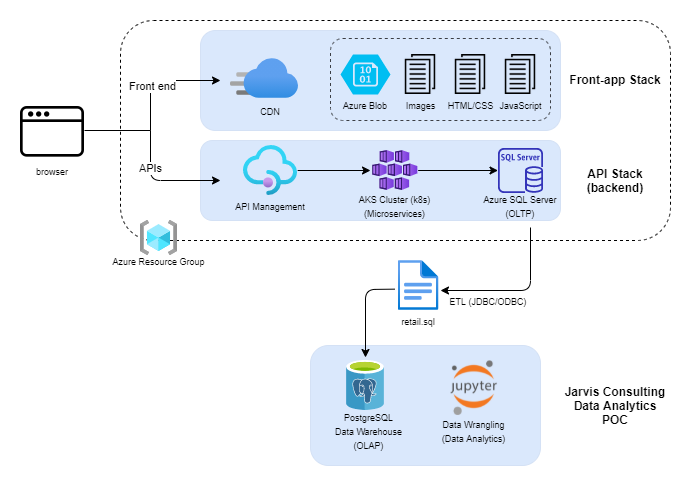

The diagram above was exported from draw.io. Its source (the exported page's mxGraphModel, read from the mxfile embedded in the PNG):
<mxGraphModel dx="686" dy="722" grid="1" gridSize="10" guides="1" tooltips="1" connect="1" arrows="1" fold="1" page="1" pageScale="1" pageWidth="1100" pageHeight="850" math="0" shadow="0">
  <root>
    <mxCell id="0" />
    <mxCell id="1" parent="0" />
    <mxCell id="-8pOXiUHdK64oyaZnXgl-1" value="" style="rounded=1;whiteSpace=wrap;html=1;dashed=1;" vertex="1" parent="1">
      <mxGeometry x="400" y="140" width="550" height="220" as="geometry" />
    </mxCell>
    <mxCell id="-8pOXiUHdK64oyaZnXgl-3" value="" style="rounded=1;whiteSpace=wrap;html=1;fillColor=#dae8fc;strokeColor=#D4E1F5;" vertex="1" parent="1">
      <mxGeometry x="480" y="150" width="360" height="100" as="geometry" />
    </mxCell>
    <mxCell id="-8pOXiUHdK64oyaZnXgl-4" value="" style="rounded=1;whiteSpace=wrap;html=1;fillColor=#dae8fc;strokeColor=#D4E1F5;" vertex="1" parent="1">
      <mxGeometry x="480" y="260" width="360" height="80" as="geometry" />
    </mxCell>
    <mxCell id="-8pOXiUHdK64oyaZnXgl-8" value="" style="shape=image;html=1;verticalAlign=top;verticalLabelPosition=bottom;labelBackgroundColor=#ffffff;imageAspect=0;aspect=fixed;image=https://cdn3.iconfinder.com/data/icons/streamline-icon-set-free-pack/48/Streamline-17-128.png;strokeColor=#D4E1F5;" vertex="1" parent="1">
      <mxGeometry x="300" y="218" width="64" height="64" as="geometry" />
    </mxCell>
    <mxCell id="-8pOXiUHdK64oyaZnXgl-11" value="" style="endArrow=classic;html=1;" edge="1" parent="1">
      <mxGeometry width="50" height="50" relative="1" as="geometry">
        <mxPoint x="430" y="250" as="sourcePoint" />
        <mxPoint x="500" y="200" as="targetPoint" />
        <Array as="points">
          <mxPoint x="430" y="200" />
        </Array>
      </mxGeometry>
    </mxCell>
    <mxCell id="-8pOXiUHdK64oyaZnXgl-14" value="Front end" style="edgeLabel;html=1;align=center;verticalAlign=middle;resizable=0;points=[];" vertex="1" connectable="0" parent="-8pOXiUHdK64oyaZnXgl-11">
      <mxGeometry x="-0.248" y="-1" relative="1" as="geometry">
        <mxPoint as="offset" />
      </mxGeometry>
    </mxCell>
    <mxCell id="-8pOXiUHdK64oyaZnXgl-10" value="" style="endArrow=none;html=1;exitX=1;exitY=0.5;exitDx=0;exitDy=0;" edge="1" parent="1" source="-8pOXiUHdK64oyaZnXgl-8">
      <mxGeometry width="50" height="50" relative="1" as="geometry">
        <mxPoint x="600" y="400" as="sourcePoint" />
        <mxPoint x="430" y="250" as="targetPoint" />
      </mxGeometry>
    </mxCell>
    <mxCell id="-8pOXiUHdK64oyaZnXgl-18" value="" style="endArrow=classic;html=1;" edge="1" parent="1">
      <mxGeometry width="50" height="50" relative="1" as="geometry">
        <mxPoint x="430" y="250" as="sourcePoint" />
        <mxPoint x="500" y="300" as="targetPoint" />
        <Array as="points">
          <mxPoint x="430" y="300" />
        </Array>
      </mxGeometry>
    </mxCell>
    <mxCell id="-8pOXiUHdK64oyaZnXgl-19" value="APIs" style="edgeLabel;html=1;align=center;verticalAlign=middle;resizable=0;points=[];" vertex="1" connectable="0" parent="-8pOXiUHdK64oyaZnXgl-18">
      <mxGeometry x="-0.248" y="-1" relative="1" as="geometry">
        <mxPoint y="-8" as="offset" />
      </mxGeometry>
    </mxCell>
    <mxCell id="-8pOXiUHdK64oyaZnXgl-20" value="" style="aspect=fixed;html=1;points=[];align=center;image;fontSize=12;image=img/lib/azure2/app_services/CDN_Profiles.svg;strokeColor=#D4E1F5;" vertex="1" parent="1">
      <mxGeometry x="510" y="178" width="68" height="40" as="geometry" />
    </mxCell>
    <mxCell id="-8pOXiUHdK64oyaZnXgl-21" value="" style="rounded=1;whiteSpace=wrap;html=1;dashed=1;strokeColor=#3C3F45;fillColor=none;" vertex="1" parent="1">
      <mxGeometry x="610" y="158" width="220" height="82" as="geometry" />
    </mxCell>
    <mxCell id="-8pOXiUHdK64oyaZnXgl-23" value="" style="verticalLabelPosition=bottom;html=1;verticalAlign=top;align=center;strokeColor=none;fillColor=#00BEF2;shape=mxgraph.azure.storage_blob;dashed=1;" vertex="1" parent="1">
      <mxGeometry x="620" y="174" width="50" height="40" as="geometry" />
    </mxCell>
    <mxCell id="-8pOXiUHdK64oyaZnXgl-25" value="" style="shape=image;html=1;verticalAlign=top;verticalLabelPosition=bottom;labelBackgroundColor=#ffffff;imageAspect=0;aspect=fixed;image=https://cdn2.iconfinder.com/data/icons/ios-tab-bar/25/Documents-128.png;dashed=1;strokeColor=#3C3F45;fillColor=none;" vertex="1" parent="1">
      <mxGeometry x="680" y="174" width="40" height="40" as="geometry" />
    </mxCell>
    <mxCell id="-8pOXiUHdK64oyaZnXgl-26" value="" style="shape=image;html=1;verticalAlign=top;verticalLabelPosition=bottom;labelBackgroundColor=#ffffff;imageAspect=0;aspect=fixed;image=https://cdn2.iconfinder.com/data/icons/ios-tab-bar/25/Documents-128.png;dashed=1;strokeColor=#3C3F45;fillColor=none;" vertex="1" parent="1">
      <mxGeometry x="730" y="174" width="40" height="40" as="geometry" />
    </mxCell>
    <mxCell id="-8pOXiUHdK64oyaZnXgl-27" value="" style="shape=image;html=1;verticalAlign=top;verticalLabelPosition=bottom;labelBackgroundColor=#ffffff;imageAspect=0;aspect=fixed;image=https://cdn2.iconfinder.com/data/icons/ios-tab-bar/25/Documents-128.png;dashed=1;strokeColor=#3C3F45;fillColor=none;" vertex="1" parent="1">
      <mxGeometry x="780" y="174" width="40" height="40" as="geometry" />
    </mxCell>
    <mxCell id="-8pOXiUHdK64oyaZnXgl-28" value="&lt;font style=&quot;font-size: 9px&quot;&gt;CDN&lt;/font&gt;" style="text;html=1;strokeColor=none;fillColor=none;align=center;verticalAlign=middle;whiteSpace=wrap;rounded=0;dashed=1;" vertex="1" parent="1">
      <mxGeometry x="530" y="220" width="40" height="20" as="geometry" />
    </mxCell>
    <mxCell id="-8pOXiUHdK64oyaZnXgl-29" value="&lt;font style=&quot;font-size: 9px&quot;&gt;Azure Blob&lt;/font&gt;" style="text;html=1;strokeColor=none;fillColor=none;align=center;verticalAlign=middle;whiteSpace=wrap;rounded=0;dashed=1;" vertex="1" parent="1">
      <mxGeometry x="610" y="214" width="70" height="20" as="geometry" />
    </mxCell>
    <mxCell id="-8pOXiUHdK64oyaZnXgl-30" value="&lt;font style=&quot;font-size: 9px&quot;&gt;Images&lt;/font&gt;" style="text;html=1;strokeColor=none;fillColor=none;align=center;verticalAlign=middle;whiteSpace=wrap;rounded=0;dashed=1;" vertex="1" parent="1">
      <mxGeometry x="677.5" y="214" width="45" height="20" as="geometry" />
    </mxCell>
    <mxCell id="-8pOXiUHdK64oyaZnXgl-31" value="&lt;font style=&quot;font-size: 9px&quot;&gt;HTML/CSS&lt;/font&gt;" style="text;html=1;strokeColor=none;fillColor=none;align=center;verticalAlign=middle;whiteSpace=wrap;rounded=0;dashed=1;" vertex="1" parent="1">
      <mxGeometry x="727.5" y="214" width="45" height="20" as="geometry" />
    </mxCell>
    <mxCell id="-8pOXiUHdK64oyaZnXgl-32" value="&lt;font style=&quot;font-size: 9px&quot;&gt;JavaScript&lt;/font&gt;" style="text;html=1;strokeColor=none;fillColor=none;align=center;verticalAlign=middle;whiteSpace=wrap;rounded=0;dashed=1;" vertex="1" parent="1">
      <mxGeometry x="777.5" y="214" width="45" height="20" as="geometry" />
    </mxCell>
    <mxCell id="-8pOXiUHdK64oyaZnXgl-33" value="&lt;b&gt;&lt;font style=&quot;font-size: 12px&quot;&gt;Front-app Stack&lt;/font&gt;&lt;/b&gt;" style="text;html=1;strokeColor=none;fillColor=none;align=center;verticalAlign=middle;whiteSpace=wrap;rounded=0;dashed=1;" vertex="1" parent="1">
      <mxGeometry x="840" y="189" width="110" height="20" as="geometry" />
    </mxCell>
    <mxCell id="-8pOXiUHdK64oyaZnXgl-34" value="&lt;b&gt;&lt;font style=&quot;font-size: 12px&quot;&gt;API Stack&lt;br&gt;(backend)&lt;br&gt;&lt;/font&gt;&lt;/b&gt;" style="text;html=1;strokeColor=none;fillColor=none;align=center;verticalAlign=middle;whiteSpace=wrap;rounded=0;dashed=1;" vertex="1" parent="1">
      <mxGeometry x="840" y="290" width="110" height="20" as="geometry" />
    </mxCell>
    <mxCell id="-8pOXiUHdK64oyaZnXgl-46" value="" style="edgeStyle=orthogonalEdgeStyle;rounded=0;orthogonalLoop=1;jettySize=auto;html=1;" edge="1" parent="1" source="-8pOXiUHdK64oyaZnXgl-35">
      <mxGeometry relative="1" as="geometry">
        <mxPoint x="650" y="290" as="targetPoint" />
      </mxGeometry>
    </mxCell>
    <mxCell id="-8pOXiUHdK64oyaZnXgl-35" value="" style="aspect=fixed;html=1;points=[];align=center;image;fontSize=12;image=img/lib/azure2/app_services/API_Management_Services.svg;dashed=1;strokeColor=#3C3F45;fillColor=none;" vertex="1" parent="1">
      <mxGeometry x="523" y="265" width="54.17" height="50" as="geometry" />
    </mxCell>
    <mxCell id="-8pOXiUHdK64oyaZnXgl-36" value="&lt;font style=&quot;font-size: 9px&quot;&gt;API Management&lt;/font&gt;" style="text;html=1;strokeColor=none;fillColor=none;align=center;verticalAlign=middle;whiteSpace=wrap;rounded=0;dashed=1;" vertex="1" parent="1">
      <mxGeometry x="505.09" y="315" width="90" height="20" as="geometry" />
    </mxCell>
    <mxCell id="-8pOXiUHdK64oyaZnXgl-45" value="" style="edgeStyle=orthogonalEdgeStyle;rounded=0;orthogonalLoop=1;jettySize=auto;html=1;" edge="1" parent="1" source="-8pOXiUHdK64oyaZnXgl-38" target="-8pOXiUHdK64oyaZnXgl-43">
      <mxGeometry relative="1" as="geometry" />
    </mxCell>
    <mxCell id="-8pOXiUHdK64oyaZnXgl-38" value="" style="aspect=fixed;html=1;points=[];align=center;image;fontSize=12;image=img/lib/azure2/containers/Kubernetes_Services.svg;dashed=1;strokeColor=#3C3F45;fillColor=none;" vertex="1" parent="1">
      <mxGeometry x="652.33" y="270" width="45.33" height="40" as="geometry" />
    </mxCell>
    <mxCell id="-8pOXiUHdK64oyaZnXgl-40" value="&lt;font style=&quot;font-size: 9px&quot;&gt;AKS Cluster (k8s)&lt;br&gt;(Microservices)&lt;br&gt;&lt;/font&gt;" style="text;html=1;strokeColor=none;fillColor=none;align=center;verticalAlign=middle;whiteSpace=wrap;rounded=0;dashed=1;" vertex="1" parent="1">
      <mxGeometry x="637.49" y="315" width="75.01" height="20" as="geometry" />
    </mxCell>
    <mxCell id="-8pOXiUHdK64oyaZnXgl-43" value="" style="outlineConnect=0;fontColor=#232F3E;gradientColor=none;fillColor=#3334B9;strokeColor=none;dashed=0;verticalLabelPosition=bottom;verticalAlign=top;align=center;html=1;fontSize=12;fontStyle=0;aspect=fixed;pointerEvents=1;shape=mxgraph.aws4.rds_sql_server_instance;" vertex="1" parent="1">
      <mxGeometry x="777.5" y="267.5" width="45" height="45" as="geometry" />
    </mxCell>
    <mxCell id="-8pOXiUHdK64oyaZnXgl-47" value="&lt;font style=&quot;font-size: 9px&quot;&gt;Azure SQL Server&lt;br&gt;(OLTP)&lt;br&gt;&lt;/font&gt;" style="text;html=1;strokeColor=none;fillColor=none;align=center;verticalAlign=middle;whiteSpace=wrap;rounded=0;dashed=1;" vertex="1" parent="1">
      <mxGeometry x="756.24" y="312.5" width="87.51" height="25" as="geometry" />
    </mxCell>
    <mxCell id="-8pOXiUHdK64oyaZnXgl-48" value="" style="rounded=1;whiteSpace=wrap;html=1;fillColor=#dae8fc;strokeColor=#D4E1F5;" vertex="1" parent="1">
      <mxGeometry x="590" y="465" width="230" height="120" as="geometry" />
    </mxCell>
    <mxCell id="-8pOXiUHdK64oyaZnXgl-50" value="" style="aspect=fixed;html=1;points=[];align=center;image;fontSize=12;image=img/lib/mscae/Azure_Database_for_PostgreSQL_servers.svg;dashed=1;strokeColor=#3C3F45;fillColor=none;" vertex="1" parent="1">
      <mxGeometry x="626" y="480" width="38" height="50" as="geometry" />
    </mxCell>
    <mxCell id="-8pOXiUHdK64oyaZnXgl-51" value="&lt;font style=&quot;font-size: 9px&quot;&gt;PostgreSQL&lt;br&gt;Data Warehouse&lt;br&gt;(OLAP)&lt;/font&gt;" style="text;html=1;strokeColor=none;fillColor=none;align=center;verticalAlign=middle;whiteSpace=wrap;rounded=0;dashed=1;" vertex="1" parent="1">
      <mxGeometry x="595.09" y="535.02" width="106.91" height="30" as="geometry" />
    </mxCell>
    <mxCell id="-8pOXiUHdK64oyaZnXgl-53" value="" style="shape=image;imageAspect=0;aspect=fixed;verticalLabelPosition=bottom;verticalAlign=top;dashed=1;strokeColor=#3C3F45;fillColor=none;image=https://upload.wikimedia.org/wikipedia/commons/thumb/3/38/Jupyter_logo.svg/1200px-Jupyter_logo.svg.png;" vertex="1" parent="1">
      <mxGeometry x="730" y="480" width="47.5" height="55.02" as="geometry" />
    </mxCell>
    <mxCell id="-8pOXiUHdK64oyaZnXgl-54" value="&lt;font style=&quot;font-size: 9px&quot;&gt;Data Wrangling&lt;br&gt;(Data Analytics)&lt;/font&gt;" style="text;html=1;strokeColor=none;fillColor=none;align=center;verticalAlign=middle;whiteSpace=wrap;rounded=0;dashed=1;" vertex="1" parent="1">
      <mxGeometry x="700.3" y="535" width="106.91" height="30" as="geometry" />
    </mxCell>
    <mxCell id="-8pOXiUHdK64oyaZnXgl-55" value="&lt;b&gt;Jarvis Consulting&lt;br&gt;Data Analytics&lt;br&gt;POC&lt;br&gt;&lt;/b&gt;" style="text;html=1;strokeColor=none;fillColor=none;align=center;verticalAlign=middle;whiteSpace=wrap;rounded=0;dashed=1;" vertex="1" parent="1">
      <mxGeometry x="836.88" y="515" width="116.25" height="20" as="geometry" />
    </mxCell>
    <mxCell id="-8pOXiUHdK64oyaZnXgl-56" value="" style="aspect=fixed;html=1;points=[];align=center;image;fontSize=12;image=img/lib/azure2/general/Resource_Groups.svg;dashed=1;strokeColor=#3C3F45;fillColor=none;" vertex="1" parent="1">
      <mxGeometry x="420" y="340" width="37.19" height="35" as="geometry" />
    </mxCell>
    <mxCell id="-8pOXiUHdK64oyaZnXgl-58" value="&lt;font style=&quot;font-size: 9px&quot;&gt;Azure Resource Group&lt;/font&gt;" style="text;html=1;strokeColor=none;fillColor=none;align=center;verticalAlign=middle;whiteSpace=wrap;rounded=0;dashed=1;" vertex="1" parent="1">
      <mxGeometry x="387.19" y="370" width="102.81" height="20" as="geometry" />
    </mxCell>
    <mxCell id="-8pOXiUHdK64oyaZnXgl-59" value="" style="aspect=fixed;html=1;points=[];align=center;image;fontSize=12;image=img/lib/azure2/general/File.svg;dashed=1;strokeColor=#3C3F45;fillColor=none;" vertex="1" parent="1">
      <mxGeometry x="677.5" y="380" width="40.58" height="50" as="geometry" />
    </mxCell>
    <mxCell id="-8pOXiUHdK64oyaZnXgl-61" value="" style="endArrow=classic;html=1;" edge="1" parent="1">
      <mxGeometry width="50" height="50" relative="1" as="geometry">
        <mxPoint x="810" y="347" as="sourcePoint" />
        <mxPoint x="720" y="410" as="targetPoint" />
        <Array as="points">
          <mxPoint x="810" y="410" />
        </Array>
      </mxGeometry>
    </mxCell>
    <mxCell id="-8pOXiUHdK64oyaZnXgl-62" value="" style="endArrow=classic;html=1;exitX=-0.075;exitY=0.573;exitDx=0;exitDy=0;exitPerimeter=0;" edge="1" parent="1" source="-8pOXiUHdK64oyaZnXgl-59">
      <mxGeometry width="50" height="50" relative="1" as="geometry">
        <mxPoint x="820" y="357" as="sourcePoint" />
        <mxPoint x="645" y="477" as="targetPoint" />
        <Array as="points">
          <mxPoint x="645" y="409" />
        </Array>
      </mxGeometry>
    </mxCell>
    <mxCell id="-8pOXiUHdK64oyaZnXgl-63" value="&lt;font style=&quot;font-size: 9px&quot;&gt;ETL (JDBC/ODBC)&lt;/font&gt;" style="text;html=1;strokeColor=none;fillColor=none;align=center;verticalAlign=middle;whiteSpace=wrap;rounded=0;dashed=1;" vertex="1" parent="1">
      <mxGeometry x="722.5" y="410" width="90" height="20" as="geometry" />
    </mxCell>
    <mxCell id="-8pOXiUHdK64oyaZnXgl-64" value="&lt;font style=&quot;font-size: 9px&quot;&gt;retail.sql&lt;/font&gt;" style="text;html=1;strokeColor=none;fillColor=none;align=center;verticalAlign=middle;whiteSpace=wrap;rounded=0;dashed=1;" vertex="1" parent="1">
      <mxGeometry x="677.5" y="430" width="40" height="20" as="geometry" />
    </mxCell>
    <mxCell id="-8pOXiUHdK64oyaZnXgl-65" value="&lt;font style=&quot;font-size: 9px&quot;&gt;browser&lt;/font&gt;" style="text;html=1;strokeColor=none;fillColor=none;align=center;verticalAlign=middle;whiteSpace=wrap;rounded=0;dashed=1;" vertex="1" parent="1">
      <mxGeometry x="312" y="280" width="40" height="20" as="geometry" />
    </mxCell>
  </root>
</mxGraphModel>